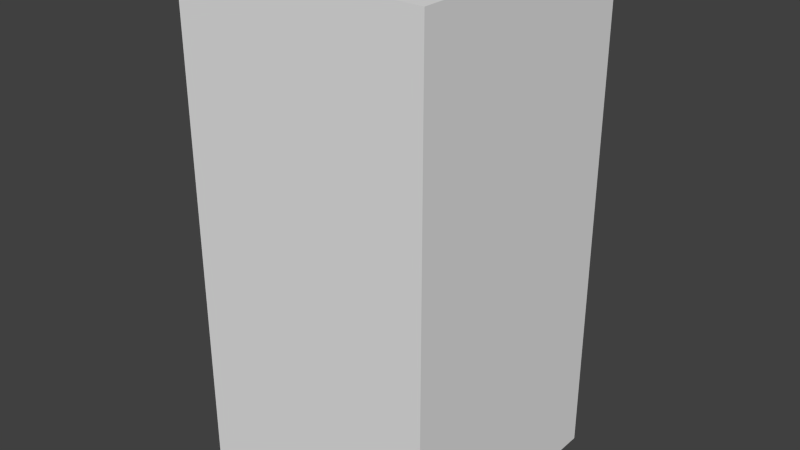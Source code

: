 # Source: blueStopOne.blend  (saved by Blender 2.68.0; exported with 4.5.12 LTS)
import bpy
from mathutils import Matrix  # noqa: F401  (used for matrix-valued properties, if any)

bpy.ops.wm.read_factory_settings(use_empty=True)
scene = bpy.context.scene
scene.name = 'Scene'

# ---- collections
col_collection_1 = bpy.data.collections.new('Collection 1'); scene.collection.children.link(col_collection_1)

# ---- world
world_world = bpy.data.worlds.new('World'); scene.world = world_world
world_world.color = (0.05088, 0.05088, 0.05088)
world_world.use_sun_shadow = False
world_world.sun_shadow_jitter_overblur = 0.0
world_world.cycles.sampling_method = 'MANUAL'
world_world.cycles.sample_map_resolution = 256

# ---- meshes
me_bluestopone = bpy.data.meshes.new('blueStopOne')
me_bluestopone.from_pydata([(-0.5, -0.5, -1.0), (-0.5, 0.5, -1.0), (0.5, 0.5, -1.0), (0.5, -0.5, -1.0), (-0.5, -0.5, 1.0), (-0.5, 0.5, 1.0), (0.5, 0.5, 1.0), (0.5, -0.5, 1.0)], [], [(4, 5, 1, 0), (5, 6, 2, 1), (6, 7, 3, 2), (7, 4, 0, 3), (0, 1, 2, 3), (7, 6, 5, 4)])
me_bluestopone.use_remesh_preserve_volume = False
me_bluestopone.use_remesh_preserve_attributes = False
me_bluestopone.use_mirror_vertex_groups = False
me_bluestopone.update()

# ---- objects
ob_bluestopone = bpy.data.objects.new('blueStopOne', me_bluestopone)

# ---- transforms, parenting, visibility, modifiers, constraints
ob_bluestopone.location = (0.0, 0.0, 0.0)
ob_bluestopone.lineart.crease_threshold = 0.0

# ---- collection membership
col_collection_1.objects.link(ob_bluestopone)

# ---- scene / render settings (as saved in the file)
scene.frame_start = 1; scene.frame_end = 250; scene.frame_set(1)
scene.render.engine = 'BLENDER_EEVEE_NEXT'
scene.render.image_settings.color_mode = 'RGB'
scene.render.image_settings.compression = 90
scene.render.resolution_percentage = 50
scene.render.dither_intensity = 0.0
scene.cycles.use_denoising = False
scene.cycles.samples = 10
scene.cycles.sampling_pattern = 'TABULATED_SOBOL'
scene.cycles.light_sampling_threshold = 0.0
scene.cycles.use_adaptive_sampling = False
scene.cycles.use_light_tree = False
scene.cycles.blur_glossy = 0.0
scene.cycles.volume_bounces = 1
scene.cycles.pixel_filter_type = 'GAUSSIAN'
scene.cycles.sample_clamp_indirect = 0.0
scene.view_settings.view_transform = 'Standard'
bpy.context.view_layer.update()

# ---- added for rendering (the .blend has no active camera and no usable light): camera, sun
cam_auto = bpy.data.cameras.new('AutoCamera')
cam_auto.lens = 50.0
cam_auto.sensor_width = 36.0
cam_auto.clip_end = 1000.0
ob_auto_camera = bpy.data.objects.new('AutoCamera', cam_auto)
scene.collection.objects.link(ob_auto_camera)
ob_auto_camera.location = (2.26633, -2.71959, 1.81306)
ob_auto_camera.rotation_euler = (1.09748, -7.21219e-08, 0.694738)
scene.camera = ob_auto_camera
light_auto_sun = bpy.data.lights.new('AutoSun', 'SUN')
light_auto_sun.energy = 3.0
light_auto_sun.angle = 0.0523599
ob_auto_sun = bpy.data.objects.new('AutoSun', light_auto_sun)
scene.collection.objects.link(ob_auto_sun)
ob_auto_sun.rotation_euler = (0.872665, 0.174533, 0.523599)
bpy.context.view_layer.update()
